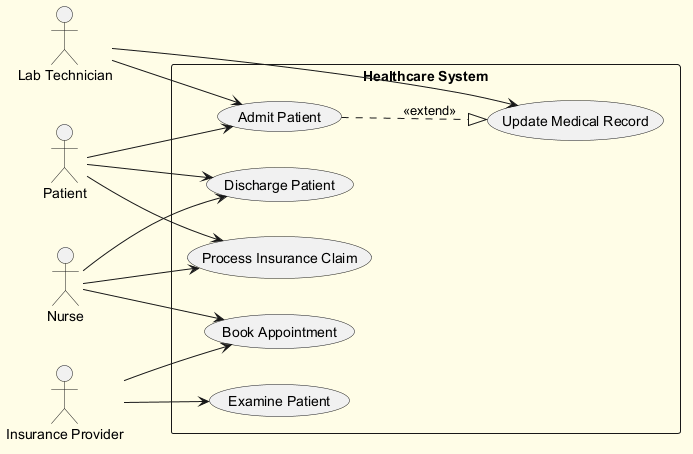

The diagram above was rendered by PlantUML. Its source (embedded in the PNG):
@startuml
skinparam backgroundColor #FFFDE7
skinparam classBackgroundColor #FFF9C4
skinparam classBorderColor #F57F17
left to right direction
actor "Patient" as P
actor "Lab Technician" as LT
actor "Insurance Provider" as IP
actor "Nurse" as N
rectangle "Healthcare System" {
  usecase "Process Insurance Claim" as UC_ProcessInsuranceClaim
  usecase "Examine Patient" as UC_ExaminePatient
  usecase "Update Medical Record" as UC_UpdateMedicalRecord
  usecase "Book Appointment" as UC_BookAppointment
  usecase "Admit Patient" as UC_AdmitPatient
  usecase "Discharge Patient" as UC_DischargePatient
}
P --> UC_DischargePatient
P --> UC_ProcessInsuranceClaim
P --> UC_AdmitPatient
LT --> UC_UpdateMedicalRecord
LT --> UC_AdmitPatient
IP --> UC_BookAppointment
IP --> UC_ExaminePatient
N --> UC_BookAppointment
N --> UC_ProcessInsuranceClaim
N --> UC_DischargePatient
UC_AdmitPatient ..|> UC_UpdateMedicalRecord : <<extend>>
@enduml